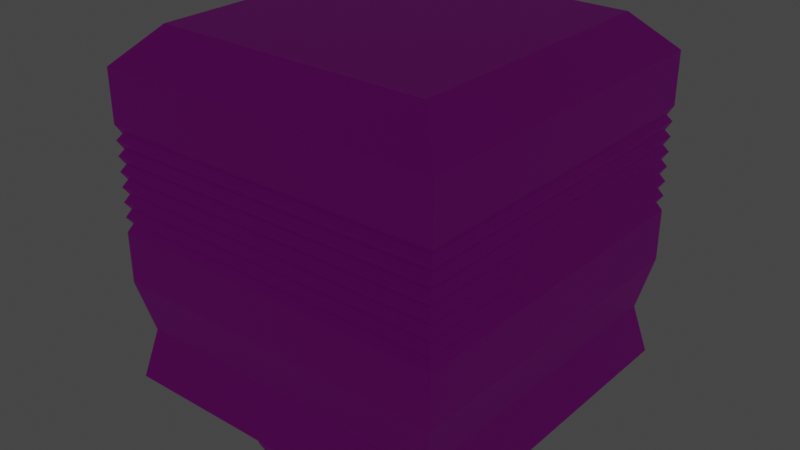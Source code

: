 # Source: blend.blend  (saved by Blender 3.4.6; exported with 4.5.12 LTS)
import bpy
from mathutils import Matrix  # noqa: F401  (used for matrix-valued properties, if any)

bpy.ops.wm.read_factory_settings(use_empty=True)
scene = bpy.context.scene
scene.name = 'Scene'

# ---- collections
col_collection = bpy.data.collections.new('Collection'); scene.collection.children.link(col_collection)

# ---- images (referenced by path relative to the original .blend; pixels are not part of the script)
import os
ASSET_DIR = os.environ.get("B2B_ASSET_DIR", "")  # directory of the original .blend (textures are referenced by path, not embedded)
HERE = os.path.dirname(os.path.abspath(__file__))  # packed textures are extracted next to this script under _unpacked/

def load_image(name, relpath, width, height, colorspace="sRGB"):
    """Load a texture the original file referenced (path relative to the .blend, or extracted next to this script)."""
    p = next((c for c in (os.path.join(HERE, relpath), os.path.join(ASSET_DIR, relpath)) if relpath and os.path.exists(c)), "")
    if p:
        img = bpy.data.images.load(p, check_existing=True)
        img.name = name
    else:  # same state as the original file: an image datablock whose file is absent (Cycles renders it pink)
        img = bpy.data.images.new(name, width, height)
        img.source = "FILE"
        img.filepath = "//" + (relpath or name)
    img.colorspace_settings.name = colorspace
    return img
img_png = load_image('фцвфцвфцв.png', 'фцвфцвфцв.png', 1024, 1024, 'sRGB')

# ---- materials (node trees are filled in below, after node groups)
mat_material = bpy.data.materials.new('Material')
mat_material.alpha_threshold = 0.0
mat_material.use_transparent_shadow = False
mat_material.roughness = 0.5
mat_material.line_color = (0.0, 0.0, 0.0, 1.0)
mat_001 = bpy.data.materials.new('Материал.001')
mat_001.use_transparent_shadow = False

# ---- material node trees
mat_material.use_nodes = True; mat_material.node_tree.nodes.clear()
_N = mat_material.node_tree.nodes; _L = mat_material.node_tree.links
n0 = _N.new('ShaderNodeOutputMaterial'); n0.name = 'Material Output'; n0.location = (300, 300)
n1 = _N.new('ShaderNodeBsdfPrincipled'); n1.name = 'Principled BSDF'; n1.location = (10, 300)
n1.distribution = 'GGX'
n1.subsurface_method = 'RANDOM_WALK_SKIN'
n1.inputs[3].default_value = 1.45
n1.inputs[27].default_value = (0.0, 0.0, 0.0, 1.0)
n1.inputs[28].default_value = 1.0
n2 = _N.new('ShaderNodeTexImage'); n2.name = 'Изображение-текстура'; n2.location = (-411, 134)
n2.image = img_png
_L.new(n1.outputs[0], n0.inputs[0])
_L.new(n2.outputs[0], n1.inputs[0])
n0.is_active_output = True
mat_001.use_nodes = True; mat_001.node_tree.nodes.clear()
_N = mat_001.node_tree.nodes; _L = mat_001.node_tree.links
n0 = _N.new('ShaderNodeBsdfPrincipled'); n0.name = 'Принципиальный BSDF'; n0.location = (10, 300)
n0.distribution = 'GGX'
n0.subsurface_method = 'RANDOM_WALK_SKIN'
n0.inputs[3].default_value = 1.45
n0.inputs[27].default_value = (0.0, 0.0, 0.0, 1.0)
n0.inputs[28].default_value = 1.0
n1 = _N.new('ShaderNodeOutputMaterial'); n1.name = 'Вывод материала'; n1.location = (300, 300)
n2 = _N.new('ShaderNodeTexImage'); n2.name = 'Изображение-текстура'; n2.location = (-346, 45)
n2.image = img_png
_L.new(n0.outputs[0], n1.inputs[0])
_L.new(n2.outputs[0], n0.inputs[0])
n1.is_active_output = True

# ---- world
world_world = bpy.data.worlds.new('World'); scene.world = world_world
world_world.use_nodes = True; world_world.node_tree.nodes.clear()
_N = world_world.node_tree.nodes; _L = world_world.node_tree.links
n0 = _N.new('ShaderNodeOutputWorld'); n0.name = 'World Output'; n0.location = (300, 300)
n1 = _N.new('ShaderNodeBackground'); n1.name = 'Background'; n1.location = (10, 300)
n1.inputs[0].default_value = (0.05088, 0.05088, 0.05088, 1.0)
_L.new(n1.outputs[0], n0.inputs[0])
n0.is_active_output = True
world_world.color = (0.05088, 0.05088, 0.05088)
world_world.use_sun_shadow = False
world_world.sun_shadow_jitter_overblur = 0.0

# ---- lights
light_x = bpy.data.lights.new('Источник-область', 'AREA')
light_x.color = (0.0, 0.8548, 1.0)
light_x.transmission_factor = 0.0
light_x.energy = 23.56
light_x.shadow_soft_size = 1.0
light_x.shadow_maximum_resolution = 0.006
light_x.use_absolute_resolution = True
light_x.size = 1.0
light_x.size_y = 1.0
light_001 = bpy.data.lights.new('Источник-область.001', 'AREA')
light_001.color = (1.0, 0.9068, 0.9348)
light_001.transmission_factor = 0.0
light_001.energy = 11.78
light_001.shadow_soft_size = 1.0
light_001.shadow_maximum_resolution = 0.006
light_001.use_absolute_resolution = True
light_001.size = 1.0
light_001.size_y = 1.0

# ---- meshes
me_cube = bpy.data.meshes.new('Cube')
me_cube.from_pydata([(-0.9755, 0.9755, 0.1963), (1.0, 1.0, -1.0), (-1.0, 1.0, -0.1028), (1.0, -1.0, -1.0), (-1.0, 1.0, -0.4019), (-1.0, 1.0, -1.0), (-0.9341, 0.9341, -0.7009), (-1.0, -1.0, -1.0), (0.7944, 0.7944, 1.0), (1.0, 1.0, 0.7944), (0.7944, -0.7944, 1.0), (1.0, -1.0, 0.7944), (-0.7944, 0.7944, 1.0), (-1.0, 1.0, 0.7944), (-0.7944, -0.7944, 1.0), (-1.0, -1.0, 0.7944), (-1.0, 1.0, 0.4953), (1.0, 1.0, 0.4953), (0.9755, 0.9755, 0.1963), (1.0, 1.0, -0.1028), (1.0, 1.0, -0.4019), (0.9341, 0.9341, -0.7009), (1.0, -1.0, 0.4953), (0.9755, -0.9755, 0.1963), (1.0, -1.0, -0.1028), (1.0, -1.0, -0.4019), (0.9341, -0.9341, -0.7009), (-1.0, -1.0, 0.4953), (-0.9755, -0.9755, 0.1963), (-1.0, -1.0, -0.1028), (-1.0, -1.0, -0.4019), (-0.9341, -0.9341, -0.7009), (-1.0, 1.0, 0.239), (-0.9755, 0.9755, 0.2796), (-1.0, 1.0, 0.3244), (-0.9755, 0.9755, 0.363), (-1.0, 1.0, 0.4099), (-0.9755, 0.9755, 0.4463), (0.9755, 0.9755, 0.4463), (1.0, 1.0, 0.4099), (0.9755, 0.9755, 0.363), (1.0, 1.0, 0.3244), (0.9755, 0.9755, 0.2796), (1.0, 1.0, 0.239), (0.9755, -0.9755, 0.4463), (1.0, -1.0, 0.4099), (0.9755, -0.9755, 0.363), (1.0, -1.0, 0.3244), (0.9755, -0.9755, 0.2796), (1.0, -1.0, 0.239), (-0.9755, -0.9755, 0.4463), (-1.0, -1.0, 0.4099), (-0.9755, -0.9755, 0.363), (-1.0, -1.0, 0.3244), (-0.9755, -0.9755, 0.2796), (-1.0, -1.0, 0.239), (1.0, 1.0, 0.1535), (0.9755, 0.9755, 0.1129), (1.0, 1.0, 0.06809), (0.9755, 0.9755, 0.02955), (1.0, 1.0, -0.01736), (0.9755, 0.9755, -0.05381), (-0.9755, 0.9755, -0.05381), (-1.0, 1.0, -0.01736), (-0.9755, 0.9755, 0.02955), (-1.0, 1.0, 0.06809), (-0.9755, 0.9755, 0.1129), (-1.0, 1.0, 0.1535), (1.0, -1.0, 0.1535), (0.9755, -0.9755, 0.1129), (1.0, -1.0, 0.06809), (0.9755, -0.9755, 0.02955), (1.0, -1.0, -0.01736), (0.9755, -0.9755, -0.05381), (-1.0, -1.0, 0.1535), (-0.9755, -0.9755, 0.1129), (-1.0, -1.0, 0.06809), (-0.9755, -0.9755, 0.02955), (-1.0, -1.0, -0.01736), (-0.9755, -0.9755, -0.05381), (-1.0, 1.0, -0.9964), (-0.8903, 0.8903, -1.106), (-0.8903, -0.8903, -1.106), (-1.0, -1.0, -0.9964), (1.0, 1.0, -0.9964), (0.8903, 0.8903, -1.106), (0.8903, -0.8903, -1.106), (1.0, -1.0, -0.9964), (-0.003297, 0.6704, -1.254), (-0.003297, 0.8254, 0.4334), (0.131, 0.6572, -1.254), (0.1613, 0.8092, 0.4334), (0.2602, 0.618, -1.254), (0.3195, 0.7612, 0.4334), (0.3792, 0.5544, -1.254), (0.4653, 0.6833, 0.4334), (0.4836, 0.4688, -1.254), (0.5932, 0.5784, 0.4334), (0.5692, 0.3644, -1.254), (0.6981, 0.4506, 0.4334), (0.6328, 0.2454, -1.254), (0.776, 0.3047, 0.4334), (0.672, 0.1162, -1.254), (0.824, 0.1465, 0.4334), (0.6852, -0.01809, -1.254), (0.8402, -0.01809, 0.4334), (0.672, -0.1524, -1.254), (0.824, -0.1827, 0.4334), (0.6328, -0.2816, -1.254), (0.776, -0.3409, 0.4334), (0.5692, -0.4006, -1.254), (0.6981, -0.4867, 0.4334), (0.4836, -0.505, -1.254), (0.5932, -0.6146, 0.4334), (0.3792, -0.5906, -1.254), (0.4653, -0.7195, 0.4334), (0.2602, -0.6542, -1.254), (0.3195, -0.7974, 0.4334), (0.131, -0.6934, -1.254), (0.1613, -0.8454, 0.4334), (-0.003297, -0.7066, -1.254), (-0.003297, -0.8616, 0.4334), (-0.1376, -0.6934, -1.254), (-0.1679, -0.8454, 0.4334), (-0.2668, -0.6542, -1.254), (-0.3261, -0.7974, 0.4334), (-0.3858, -0.5906, -1.254), (-0.4719, -0.7195, 0.4334), (-0.4902, -0.505, -1.254), (-0.5998, -0.6146, 0.4334), (-0.5758, -0.4006, -1.254), (-0.7047, -0.4867, 0.4334), (-0.6394, -0.2816, -1.254), (-0.7826, -0.3409, 0.4334), (-0.6786, -0.1524, -1.254), (-0.8306, -0.1827, 0.4334), (-0.6918, -0.01809, -1.254), (-0.8468, -0.01809, 0.4334), (-0.6786, 0.1162, -1.254), (-0.8306, 0.1465, 0.4334), (-0.6394, 0.2454, -1.254), (-0.7826, 0.3047, 0.4334), (-0.5758, 0.3644, -1.254), (-0.7047, 0.4506, 0.4334), (-0.4902, 0.4688, -1.254), (-0.5998, 0.5784, 0.4334), (-0.3858, 0.5544, -1.254), (-0.4719, 0.6833, 0.4334), (-0.2668, 0.618, -1.254), (-0.3261, 0.7612, 0.4334), (-0.1376, 0.6572, -1.254), (-0.1679, 0.8092, 0.4334), (-0.003297, 0.8254, -1.254), (0.1613, 0.8092, -1.254), (0.3195, 0.7612, -1.254), (0.4653, 0.6833, -1.254), (0.5932, 0.5784, -1.254), (0.6981, 0.4506, -1.254), (0.776, 0.3047, -1.254), (0.824, 0.1465, -1.254), (0.8402, -0.01809, -1.254), (0.824, -0.1827, -1.254), (0.776, -0.3409, -1.254), (0.6981, -0.4867, -1.254), (0.5932, -0.6146, -1.254), (0.4653, -0.7195, -1.254), (0.3195, -0.7974, -1.254), (0.1613, -0.8454, -1.254), (-0.003297, -0.8616, -1.254), (-0.1679, -0.8454, -1.254), (-0.3261, -0.7974, -1.254), (-0.4719, -0.7195, -1.254), (-0.5998, -0.6146, -1.254), (-0.7047, -0.4867, -1.254), (-0.7826, -0.3409, -1.254), (-0.8306, -0.1827, -1.254), (-0.8468, -0.01809, -1.254), (-0.8306, 0.1465, -1.254), (-0.7826, 0.3047, -1.254), (-0.7047, 0.4506, -1.254), (-0.5998, 0.5784, -1.254), (-0.4719, 0.6833, -1.254), (-0.3261, 0.7612, -1.254), (-0.1679, 0.8092, -1.254)], [], [(22, 11, 15, 27), (27, 15, 13, 16), (5, 6, 21, 1), (3, 7, 83, 87), (8, 12, 14, 10), (17, 9, 11, 22), (10, 14, 15, 11), (8, 10, 11, 9), (14, 12, 13, 15), (12, 8, 9, 13), (16, 13, 9, 17), (6, 4, 20, 21), (4, 2, 19, 20), (67, 0, 18, 56), (37, 16, 17, 38), (1, 21, 26, 3), (21, 20, 25, 26), (20, 19, 24, 25), (56, 18, 23, 68), (38, 17, 22, 44), (7, 31, 6, 5), (31, 30, 4, 6), (30, 29, 2, 4), (74, 28, 0, 67), (50, 27, 16, 37), (3, 26, 31, 7), (26, 25, 30, 31), (25, 24, 29, 30), (68, 23, 28, 74), (44, 22, 27, 50), (23, 49, 55, 28), (49, 48, 54, 55), (48, 47, 53, 54), (47, 46, 52, 53), (46, 45, 51, 52), (45, 44, 50, 51), (28, 55, 32, 0), (55, 54, 33, 32), (54, 53, 34, 33), (53, 52, 35, 34), (52, 51, 36, 35), (51, 50, 37, 36), (18, 43, 49, 23), (43, 42, 48, 49), (42, 41, 47, 48), (41, 40, 46, 47), (40, 39, 45, 46), (39, 38, 44, 45), (0, 32, 43, 18), (32, 33, 42, 43), (33, 34, 41, 42), (34, 35, 40, 41), (35, 36, 39, 40), (36, 37, 38, 39), (24, 73, 79, 29), (73, 72, 78, 79), (72, 71, 77, 78), (71, 70, 76, 77), (70, 69, 75, 76), (69, 68, 74, 75), (29, 79, 62, 2), (79, 78, 63, 62), (78, 77, 64, 63), (77, 76, 65, 64), (76, 75, 66, 65), (75, 74, 67, 66), (19, 61, 73, 24), (61, 60, 72, 73), (60, 59, 71, 72), (59, 58, 70, 71), (58, 57, 69, 70), (57, 56, 68, 69), (2, 62, 61, 19), (62, 63, 60, 61), (63, 64, 59, 60), (64, 65, 58, 59), (65, 66, 57, 58), (66, 67, 56, 57), (5, 1, 84, 80), (7, 5, 80, 83), (1, 3, 87, 84), (81, 82, 83, 80), (85, 81, 80, 84), (82, 86, 87, 83), (86, 85, 84, 87), (81, 85, 86, 82), (152, 89, 91, 153), (153, 91, 93, 154), (154, 93, 95, 155), (155, 95, 97, 156), (156, 97, 99, 157), (157, 99, 101, 158), (158, 101, 103, 159), (159, 103, 105, 160), (160, 105, 107, 161), (161, 107, 109, 162), (162, 109, 111, 163), (163, 111, 113, 164), (164, 113, 115, 165), (165, 115, 117, 166), (166, 117, 119, 167), (167, 119, 121, 168), (168, 121, 123, 169), (169, 123, 125, 170), (170, 125, 127, 171), (171, 127, 129, 172), (172, 129, 131, 173), (173, 131, 133, 174), (174, 133, 135, 175), (175, 135, 137, 176), (176, 137, 139, 177), (177, 139, 141, 178), (178, 141, 143, 179), (179, 143, 145, 180), (180, 145, 147, 181), (181, 147, 149, 182), (91, 89, 151, 149, 147, 145, 143, 141, 139, 137, 135, 133, 131, 129, 127, 125, 123, 121, 119, 117, 115, 113, 111, 109, 107, 105, 103, 101, 99, 97, 95, 93), (182, 149, 151, 183), (183, 151, 89, 152), (90, 88, 152, 153), (92, 90, 153, 154), (94, 92, 154, 155), (96, 94, 155, 156), (98, 96, 156, 157), (100, 98, 157, 158), (102, 100, 158, 159), (104, 102, 159, 160), (106, 104, 160, 161), (108, 106, 161, 162), (110, 108, 162, 163), (112, 110, 163, 164), (114, 112, 164, 165), (116, 114, 165, 166), (118, 116, 166, 167), (120, 118, 167, 168), (122, 120, 168, 169), (124, 122, 169, 170), (126, 124, 170, 171), (128, 126, 171, 172), (130, 128, 172, 173), (132, 130, 173, 174), (134, 132, 174, 175), (136, 134, 175, 176), (138, 136, 176, 177), (140, 138, 177, 178), (142, 140, 178, 179), (144, 142, 179, 180), (146, 144, 180, 181), (148, 146, 181, 182), (150, 148, 182, 183), (88, 150, 183, 152)])
me_cube.polygons.foreach_set('material_index', [0, 0, 0, 0, 0, 0, 0, 0, 0, 0, 0, 0, 0, 0, 0, 0, 0, 0, 0, 0, 0, 0, 0, 0, 0, 0, 0, 0, 0, 0, 0, 0, 0, 0, 0, 0, 0, 0, 0, 0, 0, 0, 0, 0, 0, 0, 0, 0, 0, 0, 0, 0, 0, 0, 0, 0, 0, 0, 0, 0, 0, 0, 0, 0, 0, 0, 0, 0, 0, 0, 0, 0, 0, 0, 0, 0, 0, 0, 0, 0, 0, 0, 0, 0, 0, 0, 1, 1, 1, 1, 1, 1, 1, 1, 1, 1, 1, 1, 1, 1, 1, 1, 1, 1, 1, 1, 1, 1, 1, 1, 1, 1, 1, 1, 1, 1, 1, 1, 1, 1, 1, 1, 1, 1, 1, 1, 1, 1, 1, 1, 1, 1, 1, 1, 1, 1, 1, 1, 1, 1, 1, 1, 1, 1, 1, 1, 1, 1, 1, 1, 1])
_uv = me_cube.uv_layers.new(name='UVMap')
_uv.uv.foreach_set('vector', [0.4876, 0.8451, 0.4876, 0.7787, 0.6283, 0.7787, 0.6283, 0.8451, 0.4713, 0.9431, 0.4713, 0.8767, 0.6119, 0.8767, 0.6119, 0.9431, 0.4815, 0.8359, 0.4739, 0.8359, 0.4739, 0.7846, 0.4815, 0.7846, 0.375, 0.75, 0.375, 1.0, 0.375, 1.0, 0.375, 0.75, 0.614, 0.03538, 0.9621, 0.03538, 0.9621, 0.5897, 0.614, 0.5897, 0.5741, 0.7989, 0.5741, 0.7736, 0.6275, 0.7736, 0.6275, 0.7989, 0.4071, 0.2669, 0.5048, 0.2669, 0.5175, 0.2795, 0.3944, 0.2795, 0.4071, 0.1691, 0.4071, 0.2669, 0.3818, 0.2795, 0.3818, 0.1565, 0.5048, 0.2669, 0.5048, 0.1691, 0.5175, 0.1565, 0.5175, 0.2795, 0.5048, 0.1691, 0.4071, 0.1691, 0.3944, 0.1565, 0.5175, 0.1565, 0.5206, 0.7989, 0.5206, 0.7736, 0.5741, 0.7736, 0.5741, 0.7989, 0.104, 0.201, 0.1413, 0.201, 0.1413, 0.451, 0.104, 0.451, 0.5274, 0.8312, 0.5204, 0.8363, 0.5096, 0.7895, 0.5166, 0.7844, 0.109, 0.3148, 0.1131, 0.3148, 0.1131, 0.5047, 0.109, 0.5047, 0.3564, 0.796, 0.3589, 0.796, 0.3589, 0.9168, 0.3564, 0.9168, 0.4815, 0.7846, 0.4739, 0.7846, 0.4739, 0.7334, 0.4815, 0.7334, 0.104, 0.451, 0.1413, 0.451, 0.1413, 0.701, 0.104, 0.701, 0.5166, 0.7844, 0.5096, 0.7895, 0.4987, 0.7428, 0.5057, 0.7376, 0.109, 0.5047, 0.1131, 0.5047, 0.1131, 0.6946, 0.109, 0.6946, 0.2931, 0.6474, 0.2969, 0.6474, 0.2969, 0.8223, 0.2931, 0.8223, 0.4815, 0.8871, 0.4739, 0.8871, 0.4739, 0.8359, 0.4815, 0.8359, 0.104, -0.049, 0.1413, -0.049, 0.1413, 0.201, 0.104, 0.201, 0.5383, 0.878, 0.5313, 0.8831, 0.5204, 0.8363, 0.5274, 0.8312, 0.109, 0.1249, 0.1131, 0.1249, 0.1131, 0.3148, 0.109, 0.3148, 0.3564, 0.6751, 0.3589, 0.6751, 0.3589, 0.796, 0.3564, 0.796, 0.4815, 0.7334, 0.4739, 0.7334, 0.4739, 0.6822, 0.4815, 0.6822, 0.104, 0.701, 0.1413, 0.701, 0.1413, 0.951, 0.104, 0.951, 0.5057, 0.7376, 0.4987, 0.7428, 0.4879, 0.696, 0.4949, 0.6908, 0.109, 0.6946, 0.1131, 0.6946, 0.1131, 0.8844, 0.109, 0.8844, 0.2931, 0.8223, 0.2969, 0.8223, 0.2969, 0.9973, 0.2931, 0.9973, 0.2707, 0.8223, 0.2745, 0.8223, 0.2745, 0.9973, 0.2707, 0.9973, 0.1172, 0.6946, 0.1212, 0.6946, 0.1212, 0.8844, 0.1172, 0.8844, 0.2782, 0.8223, 0.2819, 0.8223, 0.2819, 0.9973, 0.2782, 0.9973, 0.1253, 0.6946, 0.1293, 0.6946, 0.1293, 0.8844, 0.1253, 0.8844, 0.2857, 0.8223, 0.2894, 0.8223, 0.2894, 0.9973, 0.2857, 0.9973, 0.1334, 0.6946, 0.1374, 0.6946, 0.1374, 0.8844, 0.1334, 0.8844, 0.3409, 0.6751, 0.3434, 0.6751, 0.3434, 0.796, 0.3409, 0.796, 0.1172, 0.1249, 0.1212, 0.1249, 0.1212, 0.3148, 0.1172, 0.3148, 0.346, 0.6751, 0.3486, 0.6751, 0.3486, 0.796, 0.346, 0.796, 0.1253, 0.1249, 0.1293, 0.1249, 0.1293, 0.3148, 0.1253, 0.3148, 0.3512, 0.6751, 0.3538, 0.6751, 0.3538, 0.796, 0.3512, 0.796, 0.1334, 0.1249, 0.1374, 0.1249, 0.1374, 0.3148, 0.1334, 0.3148, 0.2707, 0.6474, 0.2745, 0.6474, 0.2745, 0.8223, 0.2707, 0.8223, 0.1172, 0.5047, 0.1212, 0.5047, 0.1212, 0.6946, 0.1172, 0.6946, 0.2782, 0.6474, 0.2819, 0.6474, 0.2819, 0.8223, 0.2782, 0.8223, 0.1253, 0.5047, 0.1293, 0.5047, 0.1293, 0.6946, 0.1253, 0.6946, 0.2857, 0.6474, 0.2894, 0.6474, 0.2894, 0.8223, 0.2857, 0.8223, 0.1334, 0.5047, 0.1374, 0.5047, 0.1374, 0.6946, 0.1334, 0.6946, 0.3409, 0.796, 0.3434, 0.796, 0.3434, 0.9168, 0.3409, 0.9168, 0.1172, 0.3148, 0.1212, 0.3148, 0.1212, 0.5047, 0.1172, 0.5047, 0.346, 0.796, 0.3486, 0.796, 0.3486, 0.9168, 0.346, 0.9168, 0.1253, 0.3148, 0.1293, 0.3148, 0.1293, 0.5047, 0.1253, 0.5047, 0.3512, 0.796, 0.3538, 0.796, 0.3538, 0.9168, 0.3512, 0.9168, 0.1334, 0.3148, 0.1374, 0.3148, 0.1374, 0.5047, 0.1334, 0.5047, 0.08471, 0.6946, 0.08877, 0.6946, 0.08877, 0.8844, 0.08471, 0.8844, 0.2483, 0.8223, 0.252, 0.8223, 0.252, 0.9973, 0.2483, 0.9973, 0.09282, 0.6946, 0.09688, 0.6946, 0.09688, 0.8844, 0.09282, 0.8844, 0.2558, 0.8223, 0.2595, 0.8223, 0.2595, 0.9973, 0.2558, 0.9973, 0.1009, 0.6946, 0.105, 0.6946, 0.105, 0.8844, 0.1009, 0.8844, 0.2633, 0.8223, 0.267, 0.8223, 0.267, 0.9973, 0.2633, 0.9973, 0.08471, 0.1249, 0.08877, 0.1249, 0.08877, 0.3148, 0.08471, 0.3148, 0.3254, 0.6751, 0.328, 0.6751, 0.328, 0.796, 0.3254, 0.796, 0.09282, 0.1249, 0.09688, 0.1249, 0.09688, 0.3148, 0.09282, 0.3148, 0.3305, 0.6751, 0.3331, 0.6751, 0.3331, 0.796, 0.3305, 0.796, 0.1009, 0.1249, 0.105, 0.1249, 0.105, 0.3148, 0.1009, 0.3148, 0.3357, 0.6751, 0.3383, 0.6751, 0.3383, 0.796, 0.3357, 0.796, 0.08471, 0.5047, 0.08877, 0.5047, 0.08877, 0.6946, 0.08471, 0.6946, 0.2483, 0.6474, 0.252, 0.6474, 0.252, 0.8223, 0.2483, 0.8223, 0.09282, 0.5047, 0.09688, 0.5047, 0.09688, 0.6946, 0.09282, 0.6946, 0.2558, 0.6474, 0.2595, 0.6474, 0.2595, 0.8223, 0.2558, 0.8223, 0.1009, 0.5047, 0.105, 0.5047, 0.105, 0.6946, 0.1009, 0.6946, 0.2633, 0.6474, 0.267, 0.6474, 0.267, 0.8223, 0.2633, 0.8223, 0.08471, 0.3148, 0.08877, 0.3148, 0.08877, 0.5047, 0.08471, 0.5047, 0.3254, 0.796, 0.328, 0.796, 0.328, 0.9168, 0.3254, 0.9168, 0.09282, 0.3148, 0.09688, 0.3148, 0.09688, 0.5047, 0.09282, 0.5047, 0.3305, 0.796, 0.3331, 0.796, 0.3331, 0.9168, 0.3305, 0.9168, 0.1009, 0.3148, 0.105, 0.3148, 0.105, 0.5047, 0.1009, 0.5047, 0.3357, 0.796, 0.3383, 0.796, 0.3383, 0.9168, 0.3357, 0.9168, 0.375, 0.25, 0.375, 0.5, 0.375, 0.5, 0.375, 0.25, 0.375, 0.0, 0.375, 0.25, 0.375, 0.25, 0.375, 0.0, 0.375, 0.5, 0.375, 0.75, 0.375, 0.75, 0.375, 0.5, 0.1387, 0.5137, 0.1387, 0.7363, 0.125, 0.75, 0.125, 0.5, 0.3613, 0.5137, 0.1387, 0.5137, 0.125, 0.5, 0.375, 0.5, 0.1387, 0.7363, 0.3613, 0.7363, 0.375, 0.75, 0.125, 0.75, 0.3613, 0.7363, 0.3613, 0.5137, 0.375, 0.5, 0.375, 0.75, 0.4406, 0.7365, 0.6237, 0.7365, 0.6237, 0.9195, 0.4406, 0.9195, 0.0, 0.0, 0.0, 0.0, 0.0, 0.0, 0.0, 0.0, 0.0, 0.0, 0.0, 0.0, 0.0, 0.0, 0.0, 0.0, 0.0, 0.0, 0.0, 0.0, 0.0, 0.0, 0.0, 0.0, 0.0, 0.0, 0.0, 0.0, 0.0, 0.0, 0.0, 0.0, 0.0, 0.0, 0.0, 0.0, 0.0, 0.0, 0.0, 0.0, 0.0, 0.0, 0.0, 0.0, 0.0, 0.0, 0.0, 0.0, 0.0, 0.0, 0.0, 0.0, 0.0, 0.0, 0.0, 0.0, 0.0, 0.0, 0.0, 0.0, 0.0, 0.0, 0.0, 0.0, 0.0, 0.0, 0.0, 0.0, 0.0, 0.0, 0.0, 0.0, 0.0, 0.0, 0.0, 0.0, 0.0, 0.0, 0.0, 0.0, 0.0, 0.0, 0.0, 0.0, 0.0, 0.0, 0.0, 0.0, 0.0, 0.0, 0.0, 0.0, 0.0, 0.0, 0.0, 0.0, 0.0, 0.0, 0.0, 0.0, 0.0, 0.0, 0.0, 0.0, 0.0, 0.0, 0.0, 0.0, 0.0, 0.0, 0.0, 0.0, 0.0, 0.0, 0.0, 0.0, 0.0, 0.0, 0.0, 0.0, 0.0, 0.0, 0.0, 0.0, 0.0, 0.0, 0.0, 0.0, 0.0, 0.0, 0.0, 0.0, 0.0, 0.0, 0.0, 0.0, 0.0, 0.0, 0.0, 0.0, 0.0, 0.0, 0.0, 0.0, 0.0, 0.0, 0.0, 0.0, 0.0, 0.0, 0.0, 0.0, 0.0, 0.0, 0.0, 0.0, 0.0, 0.0, 0.0, 0.0, 0.0, 0.0, 0.0, 0.0, 0.0, 0.0, 0.0, 0.0, 0.0, 0.0, 0.0, 0.0, 0.0, 0.0, 0.0, 0.0, 0.0, 0.0, 0.0, 0.0, 0.0, 0.0, 0.0, 0.0, 0.0, 0.0, 0.0, 0.0, 0.0, 0.0, 0.0, 0.0, 0.0, 0.0, 0.0, 0.0, 0.0, 0.0, 0.0, 0.0, 0.0, 0.0, 0.0, 0.0, 0.0, 0.0, 0.0, 0.0, 0.0, 0.0, 0.0, 0.0, 0.0, 0.0, 0.0, 0.0, 0.0, 0.0, 0.0, 0.0, 0.0, 0.0, 0.0, 0.0, 0.0, 0.0, 0.0, 0.0, 0.0, 0.0, 0.0, 0.0, 0.0, 0.0, 0.0, 0.0, 0.0, 0.0, 0.0, 0.0, 0.0, 0.0, 0.0, 0.0, 0.0, 0.0, 0.0, 0.0, 0.0, 0.0, 0.0, 0.0, 0.0, 0.0, 0.0, 0.0, 0.0, 0.0, 0.0, 0.0, 0.0, 0.0, 0.0, 0.0, 0.0, 0.0, 0.0, 0.0, 0.0, 0.0, 0.0, 0.0, 0.0, 0.0, 0.0, 0.0, 0.0, 0.0, 0.0, 0.0, 0.0, 0.0, 0.0, 0.0, 0.0, 0.0, 0.0, 0.0, 0.0, 0.0, 0.0, 0.0, 0.0, 0.0, 0.0, 0.0, 0.0, 0.0, 0.0, 0.0, 0.0, 0.0, 0.0, 0.0, 0.0, 0.0, 0.0, 0.0, 0.0, 0.0, 0.0, 0.0, 0.0, 0.0, 0.0, 0.0, 0.0, 0.0, 0.0, 0.0, 0.0, 0.0, 0.0, 0.0, 0.0, 0.0, 0.0, 0.0, 0.0, 0.0, 0.0, 0.0, 0.0, 0.0, 0.0, 0.0, 0.0, 0.0, 0.0, 0.0, 0.0, 0.0, 0.0, 0.0, 0.0, 0.0, 0.0, 0.0, 0.0, 0.0, 0.0, 0.0, 0.0, 0.0, 0.0, 0.0, 0.0, 0.0, 0.0, 0.0, 0.0, 0.0, 0.0, 0.0, 0.0, 0.0, 0.0, 0.0, 0.0, 0.0, 0.0, 0.0, 0.0, 0.0, 0.0, 0.0, 0.0, 0.0, 0.0, 0.0, 0.0, 0.0, 0.0, 0.0, 0.0, 0.0, 0.0, 0.0, 0.0, 0.0, 0.0, 0.0, 0.0, 0.0, 0.0, 0.0, 0.0, 0.0, 0.0, 0.0, 0.0, 0.0, 0.0, 0.0, 0.0, 0.0, 0.0, 0.0, 0.0, 0.0, 0.0, 0.0, 0.0, 0.0, 0.0, 0.0, 0.0, 0.0, 0.0, 0.0, 0.0, 0.0, 0.0, 0.0, 0.0, 0.0, 0.0, 0.0, 0.0, 0.0, 0.0, 0.0, 0.0, 0.0, 0.0, 0.0, 0.0, 0.0, 0.0, 0.0, 0.0, 0.0, 0.0, 0.0, 0.0, 0.0, 0.0, 0.0, 0.0, 0.0, 0.0, 0.0, 0.0, 0.0, 0.0, 0.0, 0.0, 0.0, 0.0, 0.0, 0.0, 0.0, 0.0, 0.0, 0.0, 0.0, 0.0, 0.0, 0.0, 0.0, 0.0, 0.0, 0.0, 0.0, 0.0, 0.0, 0.0, 0.0, 0.0, 0.0, 0.0, 0.0, 0.0, 0.0, 0.0, 0.0, 0.0, 0.0, 0.0, 0.0, 0.0, 0.0, 0.0, 0.0, 0.0, 0.0, 0.0, 0.0, 0.0, 0.0, 0.0, 0.0, 0.0, 0.0, 0.0, 0.0, 0.0, 0.0, 0.0, 0.0, 0.0, 0.0, 0.0, 0.0, 0.0, 0.0, 0.0, 0.0, 0.0, 0.0, 0.0, 0.0, 0.0, 0.0, 0.0, 0.0, 0.0, 0.0, 0.0, 0.0, 0.0, 0.0, 0.0, 0.0, 0.0, 0.0, 0.0, 0.0, 0.0, 0.0, 0.0, 0.0, 0.0, 0.0, 0.0, 0.0, 0.0, 0.0, 0.0, 0.0, 0.0, 0.0, 0.0, 0.0, 0.0, 0.0, 0.0, 0.0, 0.0, 0.0, 0.0, 0.0, 0.0, 0.0, 0.0, 0.0, 0.0, 0.0, 0.0, 0.0, 0.0, 0.0, 0.0, 0.0, 0.0, 0.0])
_uv.active_render = True
_uv = me_cube.uv_layers.new(name='UVКарта')
_uv.uv.foreach_set('vector', [0.0, 0.0, 0.0, 0.0, 0.0, 0.0, 0.0, 0.0, 0.0, 0.0, 0.0, 0.0, 0.0, 0.0, 0.0, 0.0, 0.0, 0.0, 0.0, 0.0, 0.0, 0.0, 0.0, 0.0, 0.0, 0.0, 0.0, 0.0, 0.0, 0.0, 0.0, 0.0, 0.0, 0.0, 0.0, 0.0, 0.0, 0.0, 0.0, 0.0, 0.0, 0.0, 0.0, 0.0, 0.0, 0.0, 0.0, 0.0, 0.0, 0.0, 0.0, 0.0, 0.0, 0.0, 0.0, 0.0, 0.0, 0.0, 0.0, 0.0, 0.0, 0.0, 0.0, 0.0, 0.0, 0.0, 0.0, 0.0, 0.0, 0.0, 0.0, 0.0, 0.0, 0.0, 0.0, 0.0, 0.0, 0.0, 0.0, 0.0, 0.0, 0.0, 0.0, 0.0, 0.0, 0.0, 0.0, 0.0, 0.0, 0.0, 0.0, 0.0, 0.0, 0.0, 0.0, 0.0, 0.0, 0.0, 0.0, 0.0, 0.0, 0.0, 0.0, 0.0, 0.0, 0.0, 0.0, 0.0, 0.0, 0.0, 0.0, 0.0, 0.0, 0.0, 0.0, 0.0, 0.0, 0.0, 0.0, 0.0, 0.0, 0.0, 0.0, 0.0, 0.0, 0.0, 0.0, 0.0, 0.0, 0.0, 0.0, 0.0, 0.0, 0.0, 0.0, 0.0, 0.0, 0.0, 0.0, 0.0, 0.0, 0.0, 0.0, 0.0, 0.0, 0.0, 0.0, 0.0, 0.0, 0.0, 0.0, 0.0, 0.0, 0.0, 0.0, 0.0, 0.0, 0.0, 0.0, 0.0, 0.0, 0.0, 0.0, 0.0, 0.0, 0.0, 0.0, 0.0, 0.0, 0.0, 0.0, 0.0, 0.0, 0.0, 0.0, 0.0, 0.0, 0.0, 0.0, 0.0, 0.0, 0.0, 0.0, 0.0, 0.0, 0.0, 0.0, 0.0, 0.0, 0.0, 0.0, 0.0, 0.0, 0.0, 0.0, 0.0, 0.0, 0.0, 0.0, 0.0, 0.0, 0.0, 0.0, 0.0, 0.0, 0.0, 0.0, 0.0, 0.0, 0.0, 0.0, 0.0, 0.0, 0.0, 0.0, 0.0, 0.0, 0.0, 0.0, 0.0, 0.0, 0.0, 0.0, 0.0, 0.0, 0.0, 0.0, 0.0, 0.0, 0.0, 0.0, 0.0, 0.0, 0.0, 0.0, 0.0, 0.0, 0.0, 0.0, 0.0, 0.0, 0.0, 0.0, 0.0, 0.0, 0.0, 0.0, 0.0, 0.0, 0.0, 0.0, 0.0, 0.0, 0.0, 0.0, 0.0, 0.0, 0.0, 0.0, 0.0, 0.0, 0.0, 0.0, 0.0, 0.0, 0.0, 0.0, 0.0, 0.0, 0.0, 0.0, 0.0, 0.0, 0.0, 0.0, 0.0, 0.0, 0.0, 0.0, 0.0, 0.0, 0.0, 0.0, 0.0, 0.0, 0.0, 0.0, 0.0, 0.0, 0.0, 0.0, 0.0, 0.0, 0.0, 0.0, 0.0, 0.0, 0.0, 0.0, 0.0, 0.0, 0.0, 0.0, 0.0, 0.0, 0.0, 0.0, 0.0, 0.0, 0.0, 0.0, 0.0, 0.0, 0.0, 0.0, 0.0, 0.0, 0.0, 0.0, 0.0, 0.0, 0.0, 0.0, 0.0, 0.0, 0.0, 0.0, 0.0, 0.0, 0.0, 0.0, 0.0, 0.0, 0.0, 0.0, 0.0, 0.0, 0.0, 0.0, 0.0, 0.0, 0.0, 0.0, 0.0, 0.0, 0.0, 0.0, 0.0, 0.0, 0.0, 0.0, 0.0, 0.0, 0.0, 0.0, 0.0, 0.0, 0.0, 0.0, 0.0, 0.0, 0.0, 0.0, 0.0, 0.0, 0.0, 0.0, 0.0, 0.0, 0.0, 0.0, 0.0, 0.0, 0.0, 0.0, 0.0, 0.0, 0.0, 0.0, 0.0, 0.0, 0.0, 0.0, 0.0, 0.0, 0.0, 0.0, 0.0, 0.0, 0.0, 0.0, 0.0, 0.0, 0.0, 0.0, 0.0, 0.0, 0.0, 0.0, 0.0, 0.0, 0.0, 0.0, 0.0, 0.0, 0.0, 0.0, 0.0, 0.0, 0.0, 0.0, 0.0, 0.0, 0.0, 0.0, 0.0, 0.0, 0.0, 0.0, 0.0, 0.0, 0.0, 0.0, 0.0, 0.0, 0.0, 0.0, 0.0, 0.0, 0.0, 0.0, 0.0, 0.0, 0.0, 0.0, 0.0, 0.0, 0.0, 0.0, 0.0, 0.0, 0.0, 0.0, 0.0, 0.0, 0.0, 0.0, 0.0, 0.0, 0.0, 0.0, 0.0, 0.0, 0.0, 0.0, 0.0, 0.0, 0.0, 0.0, 0.0, 0.0, 0.0, 0.0, 0.0, 0.0, 0.0, 0.0, 0.0, 0.0, 0.0, 0.0, 0.0, 0.0, 0.0, 0.0, 0.0, 0.0, 0.0, 0.0, 0.0, 0.0, 0.0, 0.0, 0.0, 0.0, 0.0, 0.0, 0.0, 0.0, 0.0, 0.0, 0.0, 0.0, 0.0, 0.0, 0.0, 0.0, 0.0, 0.0, 0.0, 0.0, 0.0, 0.0, 0.0, 0.0, 0.0, 0.0, 0.0, 0.0, 0.0, 0.0, 0.0, 0.0, 0.0, 0.0, 0.0, 0.0, 0.0, 0.0, 0.0, 0.0, 0.0, 0.0, 0.0, 0.0, 0.0, 0.0, 0.0, 0.0, 0.0, 0.0, 0.0, 0.0, 0.0, 0.0, 0.0, 0.0, 0.0, 0.0, 0.0, 0.0, 0.0, 0.0, 0.0, 0.0, 0.0, 0.0, 0.0, 0.0, 0.0, 0.0, 0.0, 0.0, 0.0, 0.0, 0.0, 0.0, 0.0, 0.0, 0.0, 0.0, 0.0, 0.0, 0.0, 0.0, 0.0, 0.0, 0.0, 0.0, 0.0, 0.0, 0.0, 0.0, 0.0, 0.0, 0.0, 0.0, 0.0, 0.0, 0.0, 0.0, 0.0, 0.0, 0.0, 0.0, 0.0, 0.0, 0.0, 0.0, 0.0, 0.0, 0.0, 0.0, 0.0, 0.0, 0.0, 0.0, 0.0, 0.0, 0.0, 0.0, 0.0, 0.0, 0.0, 0.0, 0.0, 0.0, 0.0, 0.0, 0.0, 0.0, 0.0, 0.0, 0.0, 0.0, 0.0, 0.0, 0.0, 0.0, 0.0, 0.0, 0.0, 0.0, 0.0, 0.0, 0.0, 0.0, 0.0, 0.0, 0.0, 0.0, 0.0, 0.0, 0.0, 0.0, 0.0, 0.0, 0.0, 0.0, 0.0, 0.0, 0.0, 0.0, 0.0, 0.0, 0.0, 0.0, 0.0, 0.0, 0.0, 0.0, 0.0, 0.0, 0.0, 0.0, 0.0, 0.0, 0.0, 0.0, 0.0, 0.0, 0.0, 0.0, 0.0, 0.0, 0.0, 0.0, 0.0, 0.0, 0.0, 0.0, 0.0, 0.0, 0.0, 0.0, 0.0, 0.0, 0.0, 0.0, 0.0, 0.0, 0.0, 0.0, 0.0, 0.0, 0.0, 0.0, 0.0, 0.344, 0.101, 0.344, 0.3187, 0.334, 0.3187, 0.334, 0.101, 0.334, 0.101, 0.334, 0.3187, 0.3255, 0.3187, 0.3255, 0.101, 0.4979, 0.101, 0.4979, 0.3187, 0.4879, 0.3187, 0.4879, 0.101, 0.4879, 0.101, 0.4879, 0.3187, 0.4768, 0.3187, 0.4768, 0.101, 0.4768, 0.101, 0.4768, 0.3187, 0.465, 0.3187, 0.465, 0.101, 0.465, 0.101, 0.465, 0.3187, 0.453, 0.3187, 0.453, 0.101, 0.453, 0.101, 0.453, 0.3187, 0.4413, 0.3187, 0.4413, 0.101, 0.4413, 0.101, 0.4413, 0.3187, 0.4302, 0.3187, 0.4302, 0.101, 0.4302, 0.101, 0.4302, 0.3187, 0.4202, 0.3187, 0.4202, 0.101, 0.4979, 0.3187, 0.4979, 0.5364, 0.4879, 0.5364, 0.4879, 0.3187, 0.4879, 0.3187, 0.4879, 0.5364, 0.4768, 0.5364, 0.4768, 0.3187, 0.4768, 0.3187, 0.4768, 0.5364, 0.465, 0.5364, 0.465, 0.3187, 0.465, 0.3187, 0.465, 0.5364, 0.453, 0.5364, 0.453, 0.3187, 0.453, 0.3187, 0.453, 0.5364, 0.4413, 0.5364, 0.4413, 0.3187, 0.4413, 0.3187, 0.4413, 0.5364, 0.4302, 0.5364, 0.4302, 0.3187, 0.4302, 0.3187, 0.4302, 0.5364, 0.4202, 0.5364, 0.4202, 0.3187, 0.4202, 0.3187, 0.4202, 0.5364, 0.4117, 0.5364, 0.4117, 0.3187, 0.4117, 0.3187, 0.4117, 0.5364, 0.4017, 0.5364, 0.4017, 0.3187, 0.4017, 0.3187, 0.4017, 0.5364, 0.3906, 0.5364, 0.3906, 0.3187, 0.3906, 0.3187, 0.3906, 0.5364, 0.3789, 0.5364, 0.3789, 0.3187, 0.3789, 0.3187, 0.3789, 0.5364, 0.3668, 0.5364, 0.3668, 0.3187, 0.3668, 0.3187, 0.3668, 0.5364, 0.3551, 0.5364, 0.3551, 0.3187, 0.3551, 0.3187, 0.3551, 0.5364, 0.344, 0.5364, 0.344, 0.3187, 0.344, 0.3187, 0.344, 0.5364, 0.334, 0.5364, 0.334, 0.3187, 0.334, 0.3187, 0.334, 0.5364, 0.3255, 0.5364, 0.3255, 0.3187, 0.4202, 0.101, 0.4202, 0.3187, 0.4117, 0.3187, 0.4117, 0.101, 0.4117, 0.101, 0.4117, 0.3187, 0.4017, 0.3187, 0.4017, 0.101, 0.4017, 0.101, 0.4017, 0.3187, 0.3906, 0.3187, 0.3906, 0.101, 0.3906, 0.101, 0.3906, 0.3187, 0.3789, 0.3187, 0.3789, 0.101, 0.3789, 0.101, 0.3789, 0.3187, 0.3668, 0.3187, 0.3668, 0.101, 0.1879, 0.326, 0.1879, 0.2882, 0.1893, 0.2506, 0.1919, 0.2147, 0.1956, 0.1819, 0.2004, 0.1533, 0.206, 0.1302, 0.2123, 0.1134, 0.219, 0.1035, 0.2257, 0.101, 0.2324, 0.1059, 0.2386, 0.118, 0.2443, 0.1369, 0.2491, 0.1619, 0.2528, 0.1919, 0.2554, 0.2258, 0.2567, 0.2624, 0.2567, 0.3003, 0.2554, 0.3378, 0.2528, 0.3737, 0.2491, 0.4066, 0.2443, 0.4351, 0.2386, 0.4582, 0.2324, 0.4751, 0.2257, 0.4849, 0.219, 0.4875, 0.2123, 0.4826, 0.206, 0.4705, 0.2004, 0.4516, 0.1956, 0.4266, 0.1919, 0.3966, 0.1893, 0.3626, 0.3668, 0.101, 0.3668, 0.3187, 0.3551, 0.3187, 0.3551, 0.101, 0.3551, 0.101, 0.3551, 0.3187, 0.344, 0.3187, 0.344, 0.101, 0.2641, 0.2586, 0.2631, 0.2893, 0.2567, 0.2882, 0.2581, 0.2506, 0.2662, 0.2293, 0.2641, 0.2586, 0.2581, 0.2506, 0.2606, 0.2147, 0.2693, 0.2025, 0.2662, 0.2293, 0.2606, 0.2147, 0.2644, 0.1819, 0.2732, 0.1792, 0.2693, 0.2025, 0.2644, 0.1819, 0.2692, 0.1533, 0.2778, 0.1604, 0.2732, 0.1792, 0.2692, 0.1533, 0.2748, 0.1302, 0.2829, 0.1466, 0.2778, 0.1604, 0.2748, 0.1302, 0.2811, 0.1134, 0.2884, 0.1386, 0.2829, 0.1466, 0.2811, 0.1134, 0.2877, 0.1035, 0.2939, 0.1365, 0.2884, 0.1386, 0.2877, 0.1035, 0.2945, 0.101, 0.2993, 0.1405, 0.2939, 0.1365, 0.2945, 0.101, 0.3012, 0.1059, 0.3044, 0.1504, 0.2993, 0.1405, 0.3012, 0.1059, 0.3074, 0.118, 0.309, 0.1658, 0.3044, 0.1504, 0.3074, 0.118, 0.313, 0.1369, 0.3129, 0.1862, 0.309, 0.1658, 0.313, 0.1369, 0.3178, 0.1619, 0.316, 0.2107, 0.3129, 0.1862, 0.3178, 0.1619, 0.3216, 0.1919, 0.3181, 0.2384, 0.316, 0.2107, 0.3216, 0.1919, 0.3242, 0.2258, 0.3192, 0.2683, 0.3181, 0.2384, 0.3242, 0.2258, 0.3255, 0.2624, 0.3192, 0.2991, 0.3192, 0.2683, 0.3255, 0.2624, 0.3255, 0.3003, 0.3181, 0.3298, 0.3192, 0.2991, 0.3255, 0.3003, 0.3242, 0.3378, 0.316, 0.3591, 0.3181, 0.3298, 0.3242, 0.3378, 0.3216, 0.3737, 0.3129, 0.3859, 0.316, 0.3591, 0.3216, 0.3737, 0.3178, 0.4066, 0.309, 0.4092, 0.3129, 0.3859, 0.3178, 0.4066, 0.313, 0.4351, 0.3044, 0.4281, 0.309, 0.4092, 0.313, 0.4351, 0.3074, 0.4582, 0.2993, 0.4418, 0.3044, 0.4281, 0.3074, 0.4582, 0.3012, 0.4751, 0.2939, 0.4499, 0.2993, 0.4418, 0.3012, 0.4751, 0.2945, 0.4849, 0.2884, 0.452, 0.2939, 0.4499, 0.2945, 0.4849, 0.2877, 0.4875, 0.2829, 0.448, 0.2884, 0.452, 0.2877, 0.4875, 0.2811, 0.4826, 0.2778, 0.4381, 0.2829, 0.448, 0.2811, 0.4826, 0.2748, 0.4705, 0.2732, 0.4226, 0.2778, 0.4381, 0.2748, 0.4705, 0.2692, 0.4516, 0.2693, 0.4023, 0.2732, 0.4226, 0.2692, 0.4516, 0.2644, 0.4266, 0.2662, 0.3778, 0.2693, 0.4023, 0.2644, 0.4266, 0.2606, 0.3966, 0.2641, 0.3501, 0.2662, 0.3778, 0.2606, 0.3966, 0.2581, 0.3626, 0.2631, 0.3202, 0.2641, 0.3501, 0.2581, 0.3626, 0.2567, 0.326, 0.2631, 0.2893, 0.2631, 0.3202, 0.2567, 0.326, 0.2567, 0.2882])
me_cube.materials.append(mat_material)
me_cube.materials.append(mat_001)
me_cube.use_mirror_vertex_groups = False
me_cube.update()

# ---- objects
ob_cube = bpy.data.objects.new('Cube', me_cube)
ob_x = bpy.data.objects.new('Источник-область', light_x)
ob_001 = bpy.data.objects.new('Источник-область.001', light_001)

# ---- transforms, parenting, visibility, modifiers, constraints
ob_cube.location = (0.0, 0.0, 0.0)
ob_cube.scale = (0.4, 0.4, 0.4)
ob_cube.lock_rotations_4d = False
ob_cube.empty_display_type = 'ARROWS'
ob_cube.lineart.crease_threshold = 0.0
ob_x.location = (-0.001319, -0.007236, -0.506)
ob_001.location = (-0.001319, -0.007236, 0.4095)
ob_001.rotation_euler = (-0.0, 3.142, -0.0)

# ---- collection membership
col_collection.objects.link(ob_cube)
col_collection.objects.link(ob_x)
col_collection.objects.link(ob_001)

# ---- scene / render settings (as saved in the file)
scene.frame_start = 1; scene.frame_end = 250; scene.frame_set(1)
scene.render.engine = 'BLENDER_EEVEE_NEXT'
scene.cycles.sampling_pattern = 'TABULATED_SOBOL'
scene.cycles.use_light_tree = False
scene.view_settings.view_transform = 'Filmic'
bpy.context.view_layer.update()

# ---- added for rendering (the .blend has no active camera): camera
cam_auto = bpy.data.cameras.new('AutoCamera')
cam_auto.lens = 50.0
cam_auto.sensor_width = 36.0
cam_auto.clip_end = 1000.0
ob_auto_camera = bpy.data.objects.new('AutoCamera', cam_auto)
scene.collection.objects.link(ob_auto_camera)
ob_auto_camera.location = (1.33842, -1.60611, 1.02001)
ob_auto_camera.rotation_euler = (1.09748, -7.21219e-08, 0.694738)
scene.camera = ob_auto_camera
bpy.context.view_layer.update()
